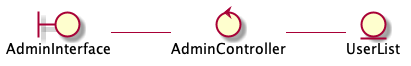

The diagram above was rendered by PlantUML. Its source (embedded in the PNG):
@startuml

left to right direction

	boundary AdminInterface 
	control AdminController 
	entity UserList

	AdminInterface -- AdminController
	AdminController -- UserList

@enduml